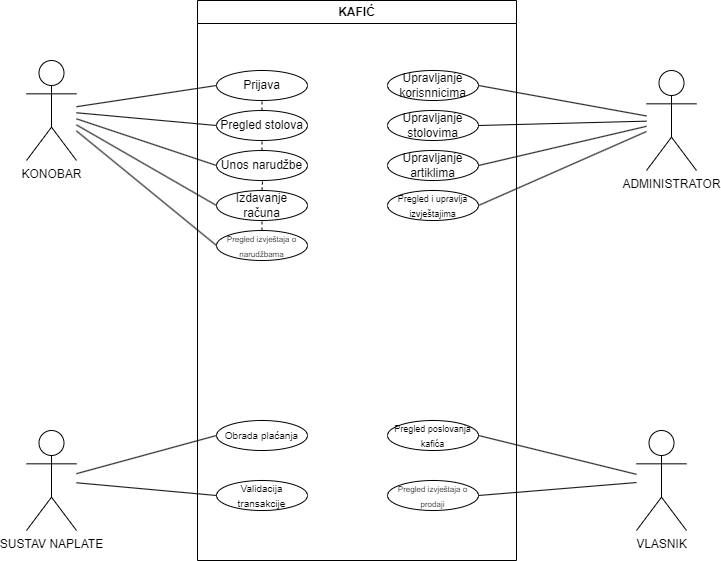

The diagram above was exported from draw.io. Its source (the exported page's mxGraphModel, read from the mxfile embedded in the PNG):
<mxGraphModel dx="1167" dy="580" grid="1" gridSize="10" guides="1" tooltips="1" connect="1" arrows="1" fold="1" page="1" pageScale="1" pageWidth="827" pageHeight="1169" math="0" shadow="0">
  <root>
    <mxCell id="0" />
    <mxCell id="1" parent="0" />
    <mxCell id="I7-wFfN0pXQICp2Qh86X-2" value="KAFIĆ" style="swimlane;whiteSpace=wrap;html=1;" vertex="1" parent="1">
      <mxGeometry x="251" y="40" width="319" height="560" as="geometry" />
    </mxCell>
    <mxCell id="I7-wFfN0pXQICp2Qh86X-19" value="Prijava" style="ellipse;whiteSpace=wrap;html=1;align=center;" vertex="1" parent="I7-wFfN0pXQICp2Qh86X-2">
      <mxGeometry x="19" y="70" width="91" height="30" as="geometry" />
    </mxCell>
    <mxCell id="I7-wFfN0pXQICp2Qh86X-20" value="Pregled stolova" style="ellipse;whiteSpace=wrap;html=1;align=center;" vertex="1" parent="I7-wFfN0pXQICp2Qh86X-2">
      <mxGeometry x="19" y="110" width="91" height="30" as="geometry" />
    </mxCell>
    <mxCell id="I7-wFfN0pXQICp2Qh86X-22" value="Unos narudžbe" style="ellipse;whiteSpace=wrap;html=1;align=center;" vertex="1" parent="I7-wFfN0pXQICp2Qh86X-2">
      <mxGeometry x="19" y="150" width="91" height="30" as="geometry" />
    </mxCell>
    <mxCell id="I7-wFfN0pXQICp2Qh86X-24" value="Izdavanje računa" style="ellipse;whiteSpace=wrap;html=1;align=center;" vertex="1" parent="I7-wFfN0pXQICp2Qh86X-2">
      <mxGeometry x="19" y="190" width="91" height="30" as="geometry" />
    </mxCell>
    <mxCell id="I7-wFfN0pXQICp2Qh86X-26" value="&lt;font style=&quot;font-size: 8px;&quot;&gt;Pregled izvještaja o narudžbama&lt;/font&gt;" style="ellipse;whiteSpace=wrap;html=1;align=center;" vertex="1" parent="I7-wFfN0pXQICp2Qh86X-2">
      <mxGeometry x="19" y="230" width="91" height="30" as="geometry" />
    </mxCell>
    <mxCell id="I7-wFfN0pXQICp2Qh86X-28" value="Upravljanje korisnnicima" style="ellipse;whiteSpace=wrap;html=1;align=center;" vertex="1" parent="I7-wFfN0pXQICp2Qh86X-2">
      <mxGeometry x="190" y="70" width="91" height="30" as="geometry" />
    </mxCell>
    <mxCell id="I7-wFfN0pXQICp2Qh86X-31" value="Upravljanje stolovima" style="ellipse;whiteSpace=wrap;html=1;align=center;" vertex="1" parent="I7-wFfN0pXQICp2Qh86X-2">
      <mxGeometry x="190" y="110" width="91" height="30" as="geometry" />
    </mxCell>
    <mxCell id="I7-wFfN0pXQICp2Qh86X-33" value="Upravljanje artiklima" style="ellipse;whiteSpace=wrap;html=1;align=center;" vertex="1" parent="I7-wFfN0pXQICp2Qh86X-2">
      <mxGeometry x="190" y="150" width="91" height="30" as="geometry" />
    </mxCell>
    <mxCell id="I7-wFfN0pXQICp2Qh86X-35" value="&lt;font style=&quot;font-size: 9px;&quot;&gt;Pregled i upravlja izvještajima&lt;/font&gt;" style="ellipse;whiteSpace=wrap;html=1;align=center;" vertex="1" parent="I7-wFfN0pXQICp2Qh86X-2">
      <mxGeometry x="190" y="190" width="91" height="30" as="geometry" />
    </mxCell>
    <mxCell id="I7-wFfN0pXQICp2Qh86X-46" value="&lt;font size=&quot;1&quot;&gt;Obrada plaćanja&lt;/font&gt;" style="ellipse;whiteSpace=wrap;html=1;align=center;" vertex="1" parent="I7-wFfN0pXQICp2Qh86X-2">
      <mxGeometry x="19" y="420" width="91" height="30" as="geometry" />
    </mxCell>
    <mxCell id="I7-wFfN0pXQICp2Qh86X-48" value="&lt;font size=&quot;1&quot;&gt;Validacija transakcije&lt;/font&gt;" style="ellipse;whiteSpace=wrap;html=1;align=center;" vertex="1" parent="I7-wFfN0pXQICp2Qh86X-2">
      <mxGeometry x="19" y="480" width="91" height="30" as="geometry" />
    </mxCell>
    <mxCell id="I7-wFfN0pXQICp2Qh86X-52" value="&lt;font style=&quot;font-size: 9px;&quot;&gt;Pregled poslovanja kafića&lt;/font&gt;" style="ellipse;whiteSpace=wrap;html=1;align=center;" vertex="1" parent="I7-wFfN0pXQICp2Qh86X-2">
      <mxGeometry x="190" y="420" width="91" height="30" as="geometry" />
    </mxCell>
    <mxCell id="I7-wFfN0pXQICp2Qh86X-54" value="&lt;font style=&quot;font-size: 8px;&quot;&gt;Pregled izvještaja o prodaji&lt;/font&gt;" style="ellipse;whiteSpace=wrap;html=1;align=center;" vertex="1" parent="I7-wFfN0pXQICp2Qh86X-2">
      <mxGeometry x="190" y="480" width="91" height="30" as="geometry" />
    </mxCell>
    <mxCell id="I7-wFfN0pXQICp2Qh86X-59" value="" style="endArrow=none;dashed=1;html=1;rounded=0;entryX=0.5;entryY=1;entryDx=0;entryDy=0;exitX=0.5;exitY=0;exitDx=0;exitDy=0;" edge="1" parent="I7-wFfN0pXQICp2Qh86X-2" source="I7-wFfN0pXQICp2Qh86X-20" target="I7-wFfN0pXQICp2Qh86X-19">
      <mxGeometry width="50" height="50" relative="1" as="geometry">
        <mxPoint x="19" y="190" as="sourcePoint" />
        <mxPoint x="69" y="140" as="targetPoint" />
      </mxGeometry>
    </mxCell>
    <mxCell id="I7-wFfN0pXQICp2Qh86X-60" value="" style="endArrow=none;dashed=1;html=1;rounded=0;exitX=0.5;exitY=0;exitDx=0;exitDy=0;entryX=0.5;entryY=1;entryDx=0;entryDy=0;" edge="1" parent="I7-wFfN0pXQICp2Qh86X-2" source="I7-wFfN0pXQICp2Qh86X-22" target="I7-wFfN0pXQICp2Qh86X-20">
      <mxGeometry width="50" height="50" relative="1" as="geometry">
        <mxPoint x="19" y="190" as="sourcePoint" />
        <mxPoint x="69" y="140" as="targetPoint" />
      </mxGeometry>
    </mxCell>
    <mxCell id="I7-wFfN0pXQICp2Qh86X-62" value="" style="endArrow=none;dashed=1;html=1;rounded=0;exitX=0.5;exitY=0;exitDx=0;exitDy=0;entryX=0.5;entryY=1;entryDx=0;entryDy=0;" edge="1" parent="I7-wFfN0pXQICp2Qh86X-2" source="I7-wFfN0pXQICp2Qh86X-26" target="I7-wFfN0pXQICp2Qh86X-24">
      <mxGeometry width="50" height="50" relative="1" as="geometry">
        <mxPoint x="29" y="260" as="sourcePoint" />
        <mxPoint x="79" y="210" as="targetPoint" />
      </mxGeometry>
    </mxCell>
    <mxCell id="I7-wFfN0pXQICp2Qh86X-4" value="KONOBAR" style="shape=umlActor;verticalLabelPosition=bottom;verticalAlign=top;html=1;outlineConnect=0;" vertex="1" parent="1">
      <mxGeometry x="80" y="100" width="50" height="100" as="geometry" />
    </mxCell>
    <mxCell id="I7-wFfN0pXQICp2Qh86X-8" value="SUSTAV NAPLATE" style="shape=umlActor;verticalLabelPosition=bottom;verticalAlign=top;html=1;outlineConnect=0;" vertex="1" parent="1">
      <mxGeometry x="80" y="470" width="50" height="100" as="geometry" />
    </mxCell>
    <mxCell id="I7-wFfN0pXQICp2Qh86X-10" value="VLASNIK" style="shape=umlActor;verticalLabelPosition=bottom;verticalAlign=top;html=1;outlineConnect=0;" vertex="1" parent="1">
      <mxGeometry x="690" y="470" width="50" height="100" as="geometry" />
    </mxCell>
    <mxCell id="I7-wFfN0pXQICp2Qh86X-12" value="ADMINISTRATOR" style="shape=umlActor;verticalLabelPosition=bottom;verticalAlign=top;html=1;outlineConnect=0;" vertex="1" parent="1">
      <mxGeometry x="700" y="110" width="50" height="100" as="geometry" />
    </mxCell>
    <mxCell id="I7-wFfN0pXQICp2Qh86X-37" value="" style="endArrow=none;html=1;rounded=0;entryX=0;entryY=0.5;entryDx=0;entryDy=0;" edge="1" parent="1" source="I7-wFfN0pXQICp2Qh86X-4" target="I7-wFfN0pXQICp2Qh86X-19">
      <mxGeometry width="50" height="50" relative="1" as="geometry">
        <mxPoint x="390" y="190" as="sourcePoint" />
        <mxPoint x="440" y="140" as="targetPoint" />
      </mxGeometry>
    </mxCell>
    <mxCell id="I7-wFfN0pXQICp2Qh86X-38" value="" style="endArrow=none;html=1;rounded=0;entryX=0;entryY=0.5;entryDx=0;entryDy=0;" edge="1" parent="1" source="I7-wFfN0pXQICp2Qh86X-4" target="I7-wFfN0pXQICp2Qh86X-20">
      <mxGeometry width="50" height="50" relative="1" as="geometry">
        <mxPoint x="390" y="190" as="sourcePoint" />
        <mxPoint x="440" y="140" as="targetPoint" />
      </mxGeometry>
    </mxCell>
    <mxCell id="I7-wFfN0pXQICp2Qh86X-39" value="" style="endArrow=none;html=1;rounded=0;entryX=0;entryY=0.5;entryDx=0;entryDy=0;" edge="1" parent="1" source="I7-wFfN0pXQICp2Qh86X-4" target="I7-wFfN0pXQICp2Qh86X-22">
      <mxGeometry width="50" height="50" relative="1" as="geometry">
        <mxPoint x="390" y="190" as="sourcePoint" />
        <mxPoint x="440" y="140" as="targetPoint" />
      </mxGeometry>
    </mxCell>
    <mxCell id="I7-wFfN0pXQICp2Qh86X-40" value="" style="endArrow=none;html=1;rounded=0;entryX=0;entryY=0.5;entryDx=0;entryDy=0;" edge="1" parent="1" source="I7-wFfN0pXQICp2Qh86X-4" target="I7-wFfN0pXQICp2Qh86X-24">
      <mxGeometry width="50" height="50" relative="1" as="geometry">
        <mxPoint x="390" y="190" as="sourcePoint" />
        <mxPoint x="440" y="140" as="targetPoint" />
      </mxGeometry>
    </mxCell>
    <mxCell id="I7-wFfN0pXQICp2Qh86X-41" value="" style="endArrow=none;html=1;rounded=0;entryX=0;entryY=0.5;entryDx=0;entryDy=0;" edge="1" parent="1" source="I7-wFfN0pXQICp2Qh86X-4" target="I7-wFfN0pXQICp2Qh86X-26">
      <mxGeometry width="50" height="50" relative="1" as="geometry">
        <mxPoint x="390" y="190" as="sourcePoint" />
        <mxPoint x="440" y="140" as="targetPoint" />
      </mxGeometry>
    </mxCell>
    <mxCell id="I7-wFfN0pXQICp2Qh86X-42" value="" style="endArrow=none;html=1;rounded=0;exitX=1;exitY=0.5;exitDx=0;exitDy=0;" edge="1" parent="1" source="I7-wFfN0pXQICp2Qh86X-31" target="I7-wFfN0pXQICp2Qh86X-12">
      <mxGeometry width="50" height="50" relative="1" as="geometry">
        <mxPoint x="390" y="190" as="sourcePoint" />
        <mxPoint x="440" y="140" as="targetPoint" />
      </mxGeometry>
    </mxCell>
    <mxCell id="I7-wFfN0pXQICp2Qh86X-43" value="" style="endArrow=none;html=1;rounded=0;exitX=1;exitY=0.5;exitDx=0;exitDy=0;" edge="1" parent="1" source="I7-wFfN0pXQICp2Qh86X-28" target="I7-wFfN0pXQICp2Qh86X-12">
      <mxGeometry width="50" height="50" relative="1" as="geometry">
        <mxPoint x="390" y="190" as="sourcePoint" />
        <mxPoint x="440" y="140" as="targetPoint" />
      </mxGeometry>
    </mxCell>
    <mxCell id="I7-wFfN0pXQICp2Qh86X-44" value="" style="endArrow=none;html=1;rounded=0;exitX=1;exitY=0.5;exitDx=0;exitDy=0;" edge="1" parent="1" source="I7-wFfN0pXQICp2Qh86X-35" target="I7-wFfN0pXQICp2Qh86X-12">
      <mxGeometry width="50" height="50" relative="1" as="geometry">
        <mxPoint x="390" y="190" as="sourcePoint" />
        <mxPoint x="440" y="140" as="targetPoint" />
      </mxGeometry>
    </mxCell>
    <mxCell id="I7-wFfN0pXQICp2Qh86X-45" value="" style="endArrow=none;html=1;rounded=0;exitX=1;exitY=0.5;exitDx=0;exitDy=0;" edge="1" parent="1" source="I7-wFfN0pXQICp2Qh86X-33" target="I7-wFfN0pXQICp2Qh86X-12">
      <mxGeometry width="50" height="50" relative="1" as="geometry">
        <mxPoint x="390" y="190" as="sourcePoint" />
        <mxPoint x="440" y="140" as="targetPoint" />
      </mxGeometry>
    </mxCell>
    <mxCell id="I7-wFfN0pXQICp2Qh86X-50" value="" style="endArrow=none;html=1;rounded=0;entryX=0;entryY=0.5;entryDx=0;entryDy=0;" edge="1" parent="1" source="I7-wFfN0pXQICp2Qh86X-8" target="I7-wFfN0pXQICp2Qh86X-46">
      <mxGeometry width="50" height="50" relative="1" as="geometry">
        <mxPoint x="390" y="450" as="sourcePoint" />
        <mxPoint x="440" y="400" as="targetPoint" />
      </mxGeometry>
    </mxCell>
    <mxCell id="I7-wFfN0pXQICp2Qh86X-51" value="" style="endArrow=none;html=1;rounded=0;entryX=0;entryY=0.5;entryDx=0;entryDy=0;" edge="1" parent="1" source="I7-wFfN0pXQICp2Qh86X-8" target="I7-wFfN0pXQICp2Qh86X-48">
      <mxGeometry width="50" height="50" relative="1" as="geometry">
        <mxPoint x="390" y="450" as="sourcePoint" />
        <mxPoint x="440" y="400" as="targetPoint" />
      </mxGeometry>
    </mxCell>
    <mxCell id="I7-wFfN0pXQICp2Qh86X-56" value="" style="endArrow=none;html=1;rounded=0;exitX=1;exitY=0.5;exitDx=0;exitDy=0;" edge="1" parent="1" source="I7-wFfN0pXQICp2Qh86X-54" target="I7-wFfN0pXQICp2Qh86X-10">
      <mxGeometry width="50" height="50" relative="1" as="geometry">
        <mxPoint x="390" y="450" as="sourcePoint" />
        <mxPoint x="440" y="400" as="targetPoint" />
      </mxGeometry>
    </mxCell>
    <mxCell id="I7-wFfN0pXQICp2Qh86X-57" value="" style="endArrow=none;html=1;rounded=0;exitX=1;exitY=0.5;exitDx=0;exitDy=0;" edge="1" parent="1" source="I7-wFfN0pXQICp2Qh86X-52" target="I7-wFfN0pXQICp2Qh86X-10">
      <mxGeometry width="50" height="50" relative="1" as="geometry">
        <mxPoint x="390" y="450" as="sourcePoint" />
        <mxPoint x="440" y="400" as="targetPoint" />
      </mxGeometry>
    </mxCell>
    <mxCell id="I7-wFfN0pXQICp2Qh86X-61" value="" style="endArrow=none;dashed=1;html=1;rounded=0;exitX=0.5;exitY=0;exitDx=0;exitDy=0;" edge="1" parent="1" source="I7-wFfN0pXQICp2Qh86X-24">
      <mxGeometry width="50" height="50" relative="1" as="geometry">
        <mxPoint x="280" y="220" as="sourcePoint" />
        <mxPoint x="316" y="220" as="targetPoint" />
      </mxGeometry>
    </mxCell>
  </root>
</mxGraphModel>